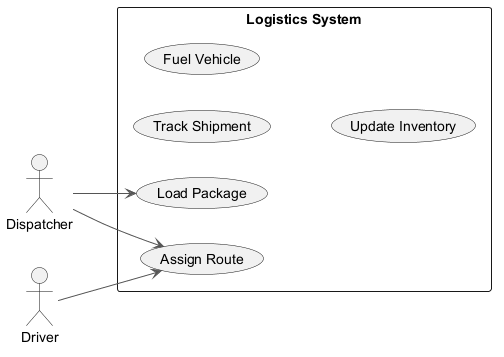

The diagram above was rendered by PlantUML. Its source (embedded in the PNG):
@startuml
skinparam monochrome true
skinparam ArrowColor #555555
left to right direction
actor "Dispatcher" as Dispatcher
actor "Driver" as Driver
rectangle "Logistics System" {
  usecase "Load Package" as UC_LoadPackage
  usecase "Track Shipment" as UC_TrackShipment
  usecase "Fuel Vehicle" as UC_FuelVehicle
  usecase "Update Inventory" as UC_UpdateInventory
  usecase "Assign Route" as UC_AssignRoute
}
Dispatcher --> UC_LoadPackage
Dispatcher --> UC_AssignRoute
Driver --> UC_AssignRoute
@enduml